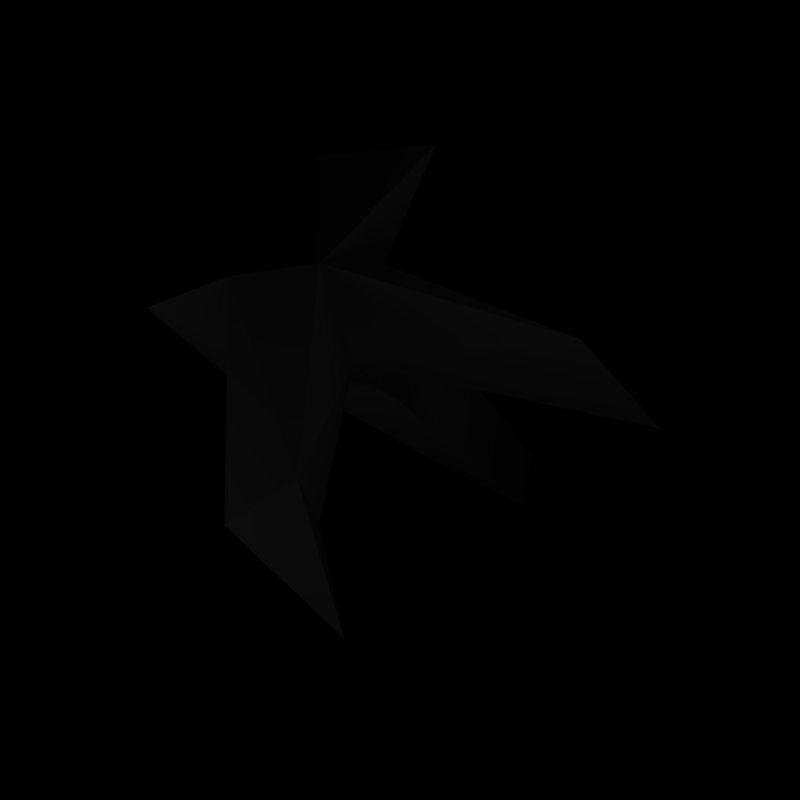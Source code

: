 # Source: grappler_low.blend  (saved by Blender 2.49.2; exported with 4.5.12 LTS)
import bpy
from mathutils import Matrix  # noqa: F401  (used for matrix-valued properties, if any)

bpy.ops.wm.read_factory_settings(use_empty=True)
scene = bpy.context.scene
scene.name = 'Scene'

# ---- collections
col_collection_1 = bpy.data.collections.new('Collection 1'); scene.collection.children.link(col_collection_1)

# ---- materials (node trees are filled in below, after node groups)
mat_hook = bpy.data.materials.new('Hook')
mat_hook.alpha_threshold = 0.0
mat_hook.diffuse_color = (0.28, 0.28, 0.28, 1.0)
mat_hook.specular_color = (0.14, 0.14, 0.14)
mat_hook.roughness = 0.5
mat_hook.line_color = (0.0, 0.0, 0.0, 1.0)

# ---- material node trees

# ---- world
world_world = bpy.data.worlds.new('World'); scene.world = world_world
world_world.color = (0.0, 0.0, 0.0)
world_world.use_sun_shadow = False
world_world.sun_shadow_jitter_overblur = 0.0
world_world.cycles.sampling_method = 'MANUAL'
world_world.cycles.sample_map_resolution = 256

# ---- cameras
cam_camera_002 = bpy.data.cameras.new('Camera.002')
cam_camera_002.passepartout_alpha = 0.2
cam_camera_002.clip_end = 100.0
cam_camera_002.lens = 35.0
cam_camera_002.show_passepartout = False
cam_camera_002.show_safe_areas = True
cam_camera_002.dof.focus_distance = 0.0
cam_camera_002.dof.aperture_fstop = 128.0

# ---- lights
light_lamp_005 = bpy.data.lights.new('Lamp.005', 'POINT')
light_lamp_005.transmission_factor = 0.0
light_lamp_005.energy = 100.0
light_lamp_005.shadow_buffer_clip_start = 0.5
light_lamp_005.shadow_soft_size = 1.0
light_lamp_005.shadow_maximum_resolution = 0.006
light_lamp_005.use_absolute_resolution = True
light_lamp_005.cycles.use_multiple_importance_sampling = False
light_lamp_004 = bpy.data.lights.new('Lamp.004', 'POINT')
light_lamp_004.transmission_factor = 0.0
light_lamp_004.energy = 200.0
light_lamp_004.shadow_buffer_clip_start = 0.5
light_lamp_004.shadow_soft_size = 1.0
light_lamp_004.shadow_maximum_resolution = 0.006
light_lamp_004.use_absolute_resolution = True
light_lamp_004.cycles.use_multiple_importance_sampling = False
light_lamp_003 = bpy.data.lights.new('Lamp.003', 'POINT')
light_lamp_003.transmission_factor = 0.0
light_lamp_003.energy = 200.0
light_lamp_003.shadow_buffer_clip_start = 0.5
light_lamp_003.shadow_soft_size = 1.0
light_lamp_003.shadow_maximum_resolution = 0.006
light_lamp_003.use_absolute_resolution = True
light_lamp_003.cycles.use_multiple_importance_sampling = False

# ---- meshes
me_torus_001 = bpy.data.meshes.new('Torus.001')
me_torus_001.from_pydata([(0.8061, 7.511, -1.506), (-0.7981, 7.901, 0.3955), (-0.154, 6.632, -1.307), (0.4084, 5.453, 1.994), (-0.7237, 8.276, -1.182), (0.7486, -0.2912, 0.2433), (-0.8787, -0.2908, 0.04595), (0.7982, 7.901, -0.3951), (0.154, 6.629, 1.299), (-4.318, 4.671, -0.02749), (0.7008, -0.2912, -0.2828), (-0.8057, 7.505, 1.499), (3.784, 7.697, 0.02721), (-0.7383, 9.159, 0.04926), (-0.7978, 7.913, -0.3394), (0.7979, 7.914, 0.3397), (-0.4084, 5.453, -2.003), (4.318, 4.671, 0.02775), (2.636, 6.857, -0.06224), (0.7239, 8.275, 1.173), (-2.636, 6.857, 0.0625), (0.7197, 9.184, -0.04579), (-3.784, 7.697, -0.02695)], [], [(0, 21, 7), (11, 13, 1), (7, 15, 5), (0, 7, 2), (2, 7, 14), (19, 15, 21), (18, 15, 7), (2, 14, 4), (4, 14, 13), (12, 21, 15), (21, 0, 4), (21, 4, 13), (19, 11, 3), (7, 21, 12), (1, 13, 22), (22, 14, 9), (1, 14, 6), (1, 22, 9), (2, 4, 16), (14, 20, 9), (20, 14, 1), (14, 7, 10), (12, 15, 17), (4, 0, 16), (22, 13, 14), (15, 6, 5), (0, 2, 16), (8, 1, 15), (14, 10, 6), (8, 19, 3), (13, 11, 19), (8, 15, 19), (15, 1, 6), (11, 1, 8), (7, 5, 10), (11, 8, 3), (20, 1, 9), (13, 19, 21), (15, 18, 17), (7, 12, 17), (18, 7, 17)])
me_torus_001.materials.append(mat_hook)
me_torus_001.use_remesh_preserve_volume = False
me_torus_001.use_remesh_preserve_attributes = False
me_torus_001.use_mirror_vertex_groups = False
me_torus_001.update()

# ---- objects
ob_lamp_004 = bpy.data.objects.new('Lamp.004', light_lamp_005)
ob_lamp_003 = bpy.data.objects.new('Lamp.003', light_lamp_004)
ob_lamp = bpy.data.objects.new('Lamp', light_lamp_003)
ob_camera_002 = bpy.data.objects.new('Camera.002', cam_camera_002)
ob_torus_001 = bpy.data.objects.new('Torus.001', me_torus_001)

# ---- transforms, parenting, visibility, modifiers, constraints
ob_lamp_004.location = (5.436, 3.529, 1.908)
ob_lamp_004.rotation_euler = (-1.557e-08, 0.902, -0.6837)
ob_lamp_004.lock_rotations_4d = False
ob_lamp_004.empty_display_type = 'ARROWS'
ob_lamp_004.lineart.crease_threshold = 0.0
ob_lamp_003.location = (-4.268, -5.274, 1.908)
ob_lamp_003.rotation_euler = (-1.557e-08, 0.902, -0.6837)
ob_lamp_003.lock_rotations_4d = False
ob_lamp_003.empty_display_type = 'ARROWS'
ob_lamp_003.lineart.crease_threshold = 0.0
ob_lamp.location = (5.491, -5.137, 1.908)
ob_lamp.rotation_euler = (-1.557e-08, 0.902, -0.6837)
ob_lamp.lock_rotations_4d = False
ob_lamp.empty_display_type = 'ARROWS'
ob_lamp.lineart.crease_threshold = 0.0
ob_camera_002.location = (4.573, -2.85, 5.722)
ob_camera_002.rotation_euler = (0.4237, 0.4305, 0.2884)
ob_camera_002.lock_rotations_4d = False
ob_camera_002.empty_display_type = 'ARROWS'
ob_camera_002.lineart.crease_threshold = 0.0
ob_torus_001.location = (0.0, 0.0, -5.691)
ob_torus_001.rotation_euler = (1.571, 0.0, 0.0)
ob_torus_001.scale = (0.7004, 0.7004, 1.493)
ob_torus_001.lock_rotations_4d = False
ob_torus_001.empty_display_type = 'ARROWS'
ob_torus_001.lineart.crease_threshold = 0.0

# ---- collection membership
col_collection_1.objects.link(ob_lamp_004)
col_collection_1.objects.link(ob_lamp_003)
col_collection_1.objects.link(ob_lamp)
col_collection_1.objects.link(ob_camera_002)
col_collection_1.objects.link(ob_torus_001)

# ---- scene / render settings (as saved in the file)
scene.camera = ob_camera_002
scene.frame_start = 1; scene.frame_end = 250; scene.frame_set(1)
scene.render.engine = 'BLENDER_EEVEE_NEXT'
scene.render.image_settings.compression = 90
scene.render.resolution_x = 256
scene.render.resolution_y = 256
scene.render.resolution_percentage = 50
scene.render.pixel_aspect_x = 100.0
scene.render.pixel_aspect_y = 100.0
scene.render.fps = 25
scene.render.dither_intensity = 0.0
scene.render.film_transparent = True
scene.render.use_compositing = False
scene.render.use_sequencer = False
scene.render.bake_margin = 2
scene.render.bake_bias = 0.0
scene.render.use_stamp_time = False
scene.render.use_stamp_date = False
scene.render.use_stamp_frame = False
scene.render.use_stamp_camera = False
scene.render.use_stamp_scene = False
scene.render.use_stamp_filename = False
scene.render.use_stamp_render_time = False
scene.render.stamp_font_size = 0
scene.cycles.use_denoising = False
scene.cycles.samples = 10
scene.cycles.sampling_pattern = 'TABULATED_SOBOL'
scene.cycles.light_sampling_threshold = 0.0
scene.cycles.use_adaptive_sampling = False
scene.cycles.use_light_tree = False
scene.cycles.blur_glossy = 0.0
scene.cycles.volume_bounces = 1
scene.cycles.pixel_filter_type = 'GAUSSIAN'
scene.cycles.sample_clamp_indirect = 0.0
scene.view_settings.view_transform = 'Raw'
bpy.context.view_layer.update()
